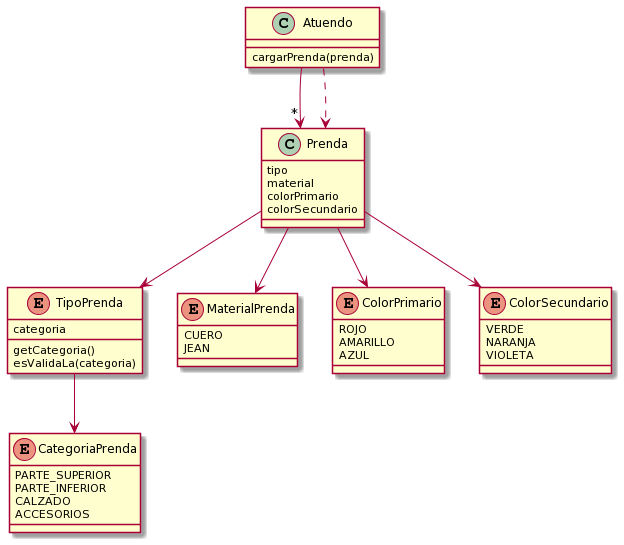

The diagram above was rendered by PlantUML. Its source (embedded in the PNG):
@startuml
class Atuendo{
    cargarPrenda(prenda)
}

class Prenda{
    tipo
    material
    colorPrimario
    colorSecundario
    
}

Enum TipoPrenda{
    categoria

    getCategoria()
    esValidaLa(categoria)
}

Enum MaterialPrenda{
  CUERO
  JEAN   
}

Enum ColorPrimario {
  ROJO
  AMARILLO
  AZUL
}

Enum ColorSecundario {
  VERDE
  NARANJA
  VIOLETA
}

enum CategoriaPrenda {
  PARTE_SUPERIOR
  PARTE_INFERIOR
  CALZADO
  ACCESORIOS
}

Atuendo -->"*" Prenda
Atuendo ..> Prenda

Prenda --> TipoPrenda
Prenda --> MaterialPrenda
Prenda --> ColorPrimario
Prenda --> ColorSecundario
TipoPrenda --> CategoriaPrenda
@enduml